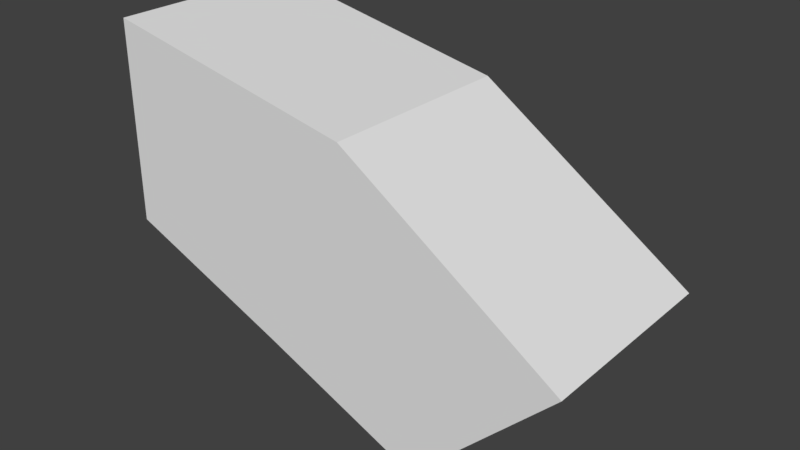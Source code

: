 # Source: towerslab.blend  (saved by Blender 2.79.0; exported with 4.5.12 LTS)
import bpy
from mathutils import Matrix  # noqa: F401  (used for matrix-valued properties, if any)

bpy.ops.wm.read_factory_settings(use_empty=True)
scene = bpy.context.scene
scene.name = 'Scene'

# ---- collections
col_collection_1 = bpy.data.collections.new('Collection 1'); scene.collection.children.link(col_collection_1)

# ---- world
world_world = bpy.data.worlds.new('World'); scene.world = world_world
world_world.color = (0.05088, 0.05088, 0.05088)
world_world.use_sun_shadow = False
world_world.sun_shadow_jitter_overblur = 0.0
world_world.cycles.sampling_method = 'MANUAL'

# ---- meshes
me_cylinder_001 = bpy.data.meshes.new('Cylinder.001')
me_cylinder_001.from_pydata([(0.0, 0.5997, 2.0), (0.0, 0.0006683, 2.0), (0.7654, 0.5997, 1.848), (0.7654, 0.0006683, 1.848), (1.414, 0.5997, 1.414), (1.414, 0.0006684, 1.414), (0.0, 0.5997, 1.4), (0.0, 0.0006684, 1.4), (0.5033, 0.5997, 1.196), (0.5033, 0.0006684, 1.196), (0.99, 0.5997, 0.99), (0.99, 0.0006684, 0.99)], [], [(0, 1, 3, 2), (2, 3, 5, 4), (6, 8, 9, 7), (8, 10, 11, 9), (0, 2, 8, 6), (3, 1, 7, 9), (2, 4, 10, 8), (5, 3, 9, 11), (4, 5, 11, 10), (1, 0, 6, 7)])
_uv = me_cylinder_001.uv_layers.new(name='UVMap')
_uv.uv.foreach_set('vector', [0.5031, 0.401, 0.5, 0.5315, 0.2496, 0.5291, 0.2508, 0.4018, 0.2508, 0.4018, 0.2496, 0.5291, -0.0008764, 0.5268, 0.0003363, 0.3994, 2.666e-07, 1.0, 1.333e-07, 0.7913, 0.2977, 0.7913, 0.2977, 1.0, 1.333e-07, 0.7913, 0.0, 0.5882, 0.2977, 0.5882, 0.2977, 0.7913, 0.4268, 0.5882, 0.3512, 0.2941, 0.7002, 0.2913, 0.7023, 0.5, 0.0, 0.2941, 0.07566, 0.0, 0.3512, 0.08823, 0.349, 0.2969, 0.3512, 0.2941, 0.4268, 0.0, 0.7023, 0.08823, 0.7002, 0.2913, 0.07566, 0.5882, 0.0, 0.2941, 0.349, 0.2969, 0.3512, 0.5, 0.8931, 0.8188, 0.5954, 0.8188, 0.5954, 0.5882, 0.8931, 0.5882, 0.2977, 0.5882, 0.5954, 0.5882, 0.5954, 0.8188, 0.2977, 0.8188])
me_cylinder_001.use_remesh_preserve_volume = False
me_cylinder_001.use_remesh_preserve_attributes = False
me_cylinder_001.use_mirror_vertex_groups = False
me_cylinder_001.update()

# ---- objects
ob_cylinder_001 = bpy.data.objects.new('Cylinder.001', me_cylinder_001)

# ---- transforms, parenting, visibility, modifiers, constraints
ob_cylinder_001.location = (0.0, 0.0, 0.0)
ob_cylinder_001.lineart.crease_threshold = 0.0

# ---- collection membership
col_collection_1.objects.link(ob_cylinder_001)

# ---- scene / render settings (as saved in the file)
scene.frame_start = 1; scene.frame_end = 250; scene.frame_set(1)
scene.render.engine = 'BLENDER_EEVEE_NEXT'
scene.render.resolution_percentage = 50
scene.render.dither_intensity = 0.0
scene.cycles.use_denoising = False
scene.cycles.samples = 128
scene.cycles.sampling_pattern = 'TABULATED_SOBOL'
scene.cycles.use_adaptive_sampling = False
scene.cycles.use_light_tree = False
scene.cycles.blur_glossy = 0.0
scene.cycles.sample_clamp_indirect = 0.0
scene.view_settings.view_transform = 'Standard'
bpy.context.view_layer.update()

# ---- added for rendering (the .blend has no active camera and no usable light): camera, sun
cam_auto = bpy.data.cameras.new('AutoCamera')
cam_auto.lens = 50.0
cam_auto.sensor_width = 36.0
cam_auto.clip_end = 1000.0
ob_auto_camera = bpy.data.objects.new('AutoCamera', cam_auto)
scene.collection.objects.link(ob_auto_camera)
ob_auto_camera.location = (2.40785, -1.74073, 2.85558)
ob_auto_camera.rotation_euler = (1.09748, -7.21219e-08, 0.694738)
scene.camera = ob_auto_camera
light_auto_sun = bpy.data.lights.new('AutoSun', 'SUN')
light_auto_sun.energy = 3.0
light_auto_sun.angle = 0.0523599
ob_auto_sun = bpy.data.objects.new('AutoSun', light_auto_sun)
scene.collection.objects.link(ob_auto_sun)
ob_auto_sun.rotation_euler = (0.872665, 0.174533, 0.523599)
bpy.context.view_layer.update()
